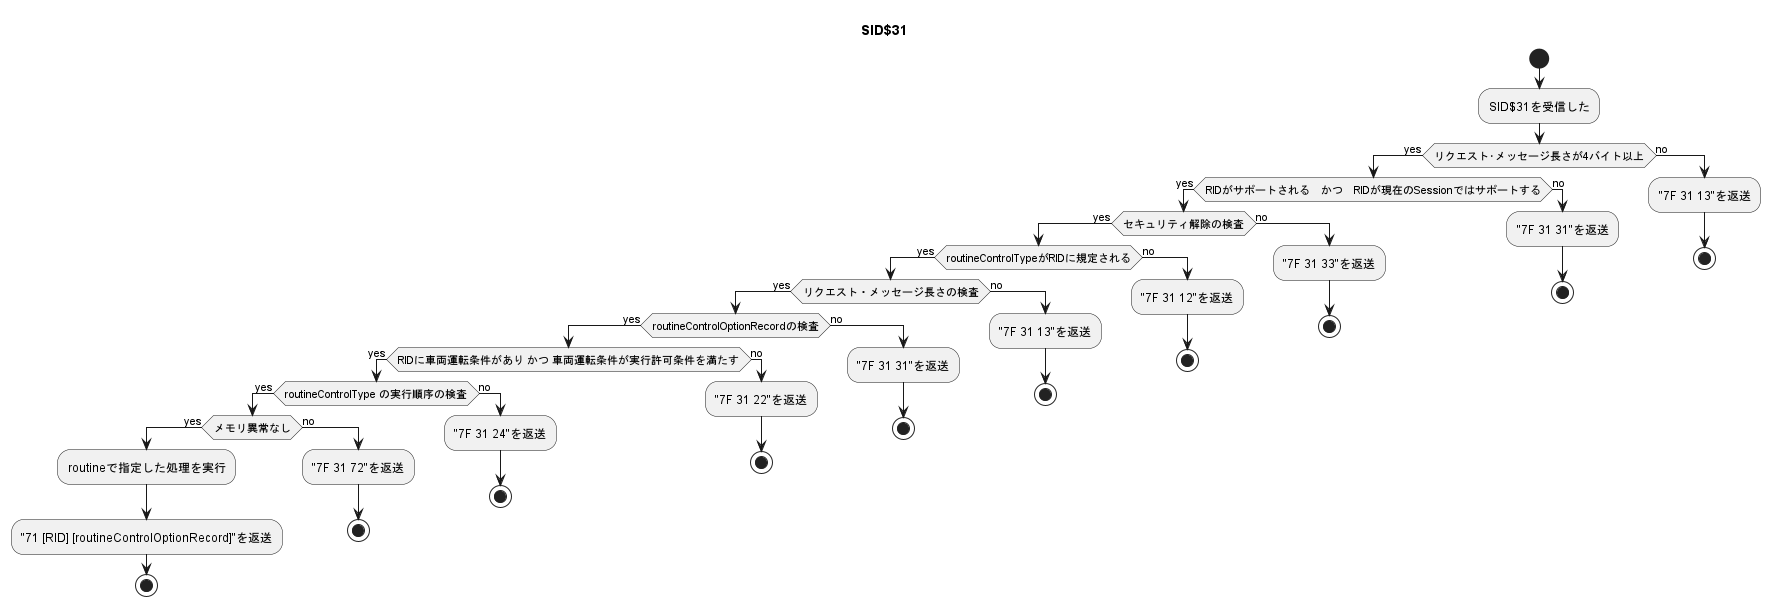

The diagram above was rendered by PlantUML. Its source (embedded in the PNG):
@startuml SID$31
title SID$31
start
:SID$31を受信した;
if(リクエスト･メッセージ長さが4バイト以上) then(yes)
    if(RIDがサポートされる　かつ　RIDが現在のSessionではサポートする) then (yes)
            if(セキュリティ解除の検査) then (yes)
                if(routineControlTypeがRIDに規定される) then (yes)
                    if(リクエスト・メッセージ長さの検査) then (yes)
                        if(routineControlOptionRecordの検査) then (yes)
                            if(RIDに車両運転条件があり かつ 車両運転条件が実行許可条件を満たす) then (yes)
                                if(routineControlType の実行順序の検査) then (yes)
                                    if(メモリ異常なし) then (yes)
                                        :routineで指定した処理を実行;
                                        :"71 [RID] [routineControlOptionRecord]"を返送;
                                        stop
                                    else(no)
                                        :"7F 31 72"を返送;
                                        stop
                                    endif
                                else(no)
                                    :"7F 31 24"を返送;
                                    stop
                                endif
                            else(no)
                                :"7F 31 22"を返送;
                                stop
                            endif
                        else(no)
                            :"7F 31 31"を返送;
                            stop
                        endif
                    else(no)
                        :"7F 31 13"を返送;
                        stop
                    endif
                else(no)
                    :"7F 31 12"を返送;
                    stop
                endif
            else(no)
                :"7F 31 33"を返送;
                stop
            endif
    else(no)
        :"7F 31 31"を返送;
        stop
    endif
else(no)
    :"7F 31 13"を返送;
    stop
endif
@enduml